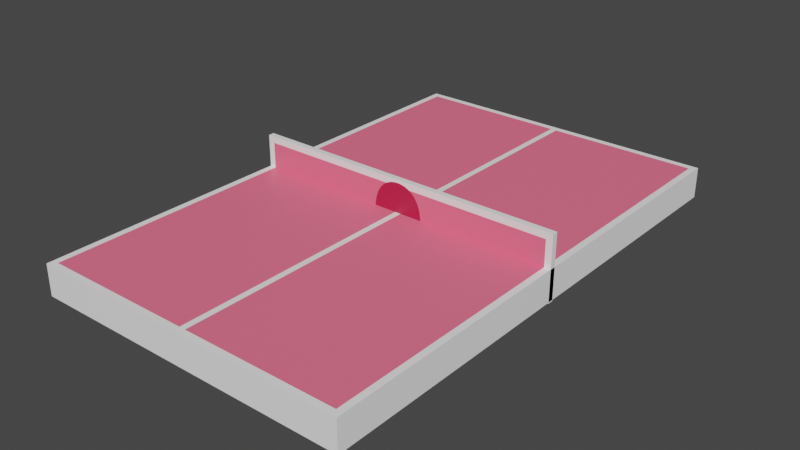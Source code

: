 # Source: models.blend  (saved by Blender 3.4.6; exported with 4.5.12 LTS)
import bpy
from mathutils import Matrix  # noqa: F401  (used for matrix-valued properties, if any)

bpy.ops.wm.read_factory_settings(use_empty=True)
scene = bpy.context.scene
scene.name = 'Scene'

# ---- collections
col_collection = bpy.data.collections.new('Collection'); scene.collection.children.link(col_collection)

# ---- materials (node trees are filled in below, after node groups)
mat_tableoutside = bpy.data.materials.new('TableOutside')
mat_tableoutside.use_transparent_shadow = False
mat_tablecenter = bpy.data.materials.new('TableCenter')
mat_tablecenter.use_transparent_shadow = False
mat_paddlebottom = bpy.data.materials.new('PaddleBottom')
mat_paddlebottom.use_transparent_shadow = False
mat_paddlebottom.diffuse_color = (0.64, 0.64, 0.64, 1.0)
mat_paddlebottom.roughness = 0.69
mat_paddletop = bpy.data.materials.new('PaddleTop')
mat_paddletop.use_transparent_shadow = False

# ---- material node trees
mat_tableoutside.use_nodes = True; mat_tableoutside.node_tree.nodes.clear()
_N = mat_tableoutside.node_tree.nodes; _L = mat_tableoutside.node_tree.links
n0 = _N.new('ShaderNodeBsdfPrincipled'); n0.name = 'Principled BSDF'; n0.location = (10, 300)
n0.distribution = 'GGX'
n0.subsurface_method = 'RANDOM_WALK_SKIN'
n0.inputs[0].default_value = (1.0, 1.0, 1.0, 1.0)
n0.inputs[3].default_value = 1.45
n0.inputs[27].default_value = (0.0, 0.0, 0.0, 1.0)
n0.inputs[28].default_value = 1.0
n1 = _N.new('ShaderNodeOutputMaterial'); n1.name = 'Material Output'; n1.location = (300, 300)
_L.new(n0.outputs[0], n1.inputs[0])
n1.is_active_output = True
mat_tablecenter.use_nodes = True; mat_tablecenter.node_tree.nodes.clear()
_N = mat_tablecenter.node_tree.nodes; _L = mat_tablecenter.node_tree.links
n0 = _N.new('ShaderNodeBsdfPrincipled'); n0.name = 'Principled BSDF'; n0.location = (10, 300)
n0.distribution = 'GGX'
n0.subsurface_method = 'RANDOM_WALK_SKIN'
n0.inputs[0].default_value = (1.0, 0.1629, 0.2694, 1.0)
n0.inputs[3].default_value = 1.45
n0.inputs[27].default_value = (0.0, 0.0, 0.0, 1.0)
n0.inputs[28].default_value = 1.0
n1 = _N.new('ShaderNodeOutputMaterial'); n1.name = 'Material Output'; n1.location = (300, 300)
_L.new(n0.outputs[0], n1.inputs[0])
n1.is_active_output = True
mat_paddlebottom.use_nodes = True; mat_paddlebottom.node_tree.nodes.clear()
_N = mat_paddlebottom.node_tree.nodes; _L = mat_paddlebottom.node_tree.links
n0 = _N.new('ShaderNodeBsdfPrincipled'); n0.name = 'Principled BSDF'; n0.location = (0, 300)
n0.distribution = 'GGX'
n0.subsurface_method = 'RANDOM_WALK_SKIN'
n0.inputs[0].default_value = (0.6267, 0.4606, 0.2552, 1.0)
n0.inputs[2].default_value = 0.69
n0.inputs[3].default_value = 1.0
n0.inputs[27].default_value = (0.0, 0.0, 0.0, 1.0)
n0.inputs[28].default_value = 1.0
n1 = _N.new('ShaderNodeOutputMaterial'); n1.name = 'Material Output'; n1.location = (280, 300)
_L.new(n0.outputs[0], n1.inputs[0])
n1.is_active_output = True
mat_paddletop.use_nodes = True; mat_paddletop.node_tree.nodes.clear()
_N = mat_paddletop.node_tree.nodes; _L = mat_paddletop.node_tree.links
n0 = _N.new('ShaderNodeBsdfPrincipled'); n0.name = 'Principled BSDF'; n0.location = (10, 300)
n0.distribution = 'GGX'
n0.subsurface_method = 'RANDOM_WALK_SKIN'
n0.inputs[0].default_value = (0.5071, 0.01479, 0.06362, 1.0)
n0.inputs[3].default_value = 1.45
n0.inputs[27].default_value = (0.0, 0.0, 0.0, 1.0)
n0.inputs[28].default_value = 1.0
n1 = _N.new('ShaderNodeOutputMaterial'); n1.name = 'Material Output'; n1.location = (300, 300)
_L.new(n0.outputs[0], n1.inputs[0])
n1.is_active_output = True

# ---- world
world_world = bpy.data.worlds.new('World'); scene.world = world_world
world_world.use_nodes = True; world_world.node_tree.nodes.clear()
_N = world_world.node_tree.nodes; _L = world_world.node_tree.links
n0 = _N.new('ShaderNodeOutputWorld'); n0.name = 'World Output'; n0.location = (300, 300)
n1 = _N.new('ShaderNodeBackground'); n1.name = 'Background'; n1.location = (10, 300)
n1.inputs[0].default_value = (0.05088, 0.05088, 0.05088, 1.0)
_L.new(n1.outputs[0], n0.inputs[0])
n0.is_active_output = True
world_world.color = (0.05088, 0.05088, 0.05088)
world_world.use_sun_shadow = False
world_world.sun_shadow_jitter_overblur = 0.0

# ---- meshes
me_plane = bpy.data.meshes.new('Plane')
me_plane.from_pydata([(-4.8, -7.8, 0.0), (4.8, -7.8, 0.0), (-4.8, 7.8, 0.0), (4.8, 7.8, 0.0), (-5.0, -8.0, 0.0), (-5.0, 8.0, 0.0), (5.0, -8.0, 0.0), (5.0, 8.0, 0.0), (-4.5, -7.5, -0.9637), (4.5, -7.5, -0.9637), (-4.5, 7.5, -0.9637), (4.5, 7.5, -0.9637), (-5.0, -8.0, -0.9637), (-5.0, 8.0, -0.9637), (5.0, -8.0, -0.9637), (5.0, 8.0, -0.9637), (-4.8, 0.09, 0.0), (-4.8, -0.09, 0.0), (4.8, -0.09, 0.0), (4.8, 0.09, 0.0), (-5.0, 0.2667, 0.0), (-5.0, -0.2667, 0.0), (5.0, -0.2667, 0.0), (5.0, 0.2667, 0.0), (-4.5, 0.25, -0.9637), (-4.5, -0.25, -0.9637), (4.5, -0.25, -0.9637), (4.5, 0.25, -0.9637), (-5.0, 0.2667, -0.9637), (-5.0, -0.2667, -0.9637), (5.0, -0.2667, -0.9637), (5.0, 0.2667, -0.9637), (-0.094, -7.8, 0.0), (0.094, -7.8, 0.0), (0.094, 7.8, 0.0), (-0.094, 7.8, 0.0), (-0.1667, 8.0, 0.0), (0.1667, 8.0, 0.0), (-0.1667, -8.0, 0.0), (0.1667, -8.0, 0.0), (-0.15, -7.5, -0.9637), (0.15, -7.5, -0.9637), (0.15, 7.5, -0.9637), (-0.15, 7.5, -0.9637), (-0.1667, 8.0, -0.9637), (0.1667, 8.0, -0.9637), (-0.1667, -8.0, -0.9637), (0.1667, -8.0, -0.9637), (0.15, -0.25, -0.9637), (-0.15, -0.25, -0.9637), (0.15, 0.25, -0.9637), (-0.15, 0.25, -0.9637), (-0.094, -0.09, 0.0), (0.094, -0.09, 0.0), (-0.094, 0.09, 0.0), (0.094, 0.09, 0.0)], [], [(55, 19, 3, 34), (16, 2, 5, 20), (18, 1, 6, 22), (35, 36, 5, 2), (32, 0, 4, 38), (50, 42, 11, 27), (24, 28, 13, 10), (26, 30, 14, 9), (43, 10, 13, 44), (40, 46, 12, 8), (39, 47, 14, 6), (23, 31, 15, 7), (36, 44, 13, 5), (21, 29, 12, 4), (5, 13, 28, 20), (20, 28, 29, 21), (6, 14, 30, 22), (22, 30, 31, 23), (11, 15, 31, 27), (27, 31, 30, 26), (8, 12, 29, 25), (25, 29, 28, 24), (41, 48, 26, 9), (48, 50, 27, 26), (3, 19, 23, 7), (19, 18, 22, 23), (0, 17, 21, 4), (17, 16, 20, 21), (33, 1, 18, 53), (53, 18, 19, 55), (17, 52, 54, 16), (52, 53, 55, 54), (0, 32, 52, 17), (32, 33, 53, 52), (25, 24, 51, 49), (49, 51, 50, 48), (8, 25, 49, 40), (40, 49, 48, 41), (7, 15, 45, 37), (37, 45, 44, 36), (4, 12, 46, 38), (38, 46, 47, 39), (9, 14, 47, 41), (41, 47, 46, 40), (11, 42, 45, 15), (42, 43, 44, 45), (24, 10, 43, 51), (51, 43, 42, 50), (1, 33, 39, 6), (33, 32, 38, 39), (3, 7, 37, 34), (34, 37, 36, 35), (16, 54, 35, 2), (54, 55, 34, 35)])
me_plane.polygons.foreach_set('material_index', [1, 0, 0, 0, 0, 0, 0, 0, 0, 0, 0, 0, 0, 0, 0, 0, 0, 0, 0, 0, 0, 0, 0, 0, 0, 0, 0, 0, 1, 0, 0, 0, 1, 0, 0, 0, 0, 0, 0, 0, 0, 0, 0, 0, 0, 0, 0, 0, 0, 0, 0, 0, 1, 0])
_uv = me_plane.uv_layers.new(name='UVMap')
_uv.uv.foreach_set('vector', [0.5167, 0.5167, 1.0, 0.5167, 1.0, 1.0, 0.5167, 1.0, 0.0, 0.5167, 0.0, 1.0, 0.0, 1.0, 0.0, 0.5167, 1.0, 0.4833, 1.0, 0.0, 1.0, 0.0, 1.0, 0.4833, 0.4833, 1.0, 0.4833, 1.0, 0.0, 1.0, 0.0, 1.0, 0.4833, 0.0, 0.0, 0.0, 0.0, 0.0, 0.4833, 0.0, 0.5167, 0.5167, 0.5167, 1.0, 1.0, 1.0, 1.0, 0.5167, 0.0, 0.5167, 0.0, 0.5167, 0.0, 1.0, 0.0, 1.0, 1.0, 0.4833, 1.0, 0.4833, 1.0, 0.0, 1.0, 0.0, 0.4833, 1.0, 0.0, 1.0, 0.0, 1.0, 0.4833, 1.0, 0.4833, 0.0, 0.4833, 0.0, 0.0, 0.0, 0.0, 0.0, 0.5167, 0.0, 0.5167, 0.0, 1.0, 0.0, 1.0, 0.0, 1.0, 0.5167, 1.0, 0.5167, 1.0, 1.0, 1.0, 1.0, 0.4833, 1.0, 0.4833, 1.0, 0.0, 1.0, 0.0, 1.0, 0.0, 0.4833, 0.0, 0.4833, 0.0, 0.0, 0.0, 0.0, 0.0, 1.0, 0.0, 1.0, 0.0, 0.5167, 0.0, 0.5167, 0.0, 0.5167, 0.0, 0.5167, 0.0, 0.4833, 0.0, 0.4833, 1.0, 0.0, 1.0, 0.0, 1.0, 0.4833, 1.0, 0.4833, 1.0, 0.4833, 1.0, 0.4833, 1.0, 0.5167, 1.0, 0.5167, 1.0, 1.0, 1.0, 1.0, 1.0, 0.5167, 1.0, 0.5167, 1.0, 0.5167, 1.0, 0.5167, 1.0, 0.4833, 1.0, 0.4833, 0.0, 0.0, 0.0, 0.0, 0.0, 0.4833, 0.0, 0.4833, 0.0, 0.4833, 0.0, 0.4833, 0.0, 0.5167, 0.0, 0.5167, 0.5167, 0.0, 0.5167, 0.4833, 1.0, 0.4833, 1.0, 0.0, 0.5167, 0.4833, 0.5167, 0.5167, 1.0, 0.5167, 1.0, 0.4833, 1.0, 1.0, 1.0, 0.5167, 1.0, 0.5167, 1.0, 1.0, 1.0, 0.5167, 1.0, 0.4833, 1.0, 0.4833, 1.0, 0.5167, 0.0, 0.0, 0.0, 0.4833, 0.0, 0.4833, 0.0, 0.0, 0.0, 0.4833, 0.0, 0.5167, 0.0, 0.5167, 0.0, 0.4833, 0.5167, 0.0, 1.0, 0.0, 1.0, 0.4833, 0.5167, 0.4833, 0.5167, 0.4833, 1.0, 0.4833, 1.0, 0.5167, 0.5167, 0.5167, 0.0, 0.4833, 0.4833, 0.4833, 0.4833, 0.5167, 0.0, 0.5167, 0.4833, 0.4833, 0.5167, 0.4833, 0.5167, 0.5167, 0.4833, 0.5167, 0.0, 0.0, 0.4833, 0.0, 0.4833, 0.4833, 0.0, 0.4833, 0.4833, 0.0, 0.5167, 0.0, 0.5167, 0.4833, 0.4833, 0.4833, 0.0, 0.4833, 0.0, 0.5167, 0.4833, 0.5167, 0.4833, 0.4833, 0.4833, 0.4833, 0.4833, 0.5167, 0.5167, 0.5167, 0.5167, 0.4833, 0.0, 0.0, 0.0, 0.4833, 0.4833, 0.4833, 0.4833, 0.0, 0.4833, 0.0, 0.4833, 0.4833, 0.5167, 0.4833, 0.5167, 0.0, 1.0, 1.0, 1.0, 1.0, 0.5167, 1.0, 0.5167, 1.0, 0.5167, 1.0, 0.5167, 1.0, 0.4833, 1.0, 0.4833, 1.0, 0.0, 0.0, 0.0, 0.0, 0.4833, 0.0, 0.4833, 0.0, 0.4833, 0.0, 0.4833, 0.0, 0.5167, 0.0, 0.5167, 0.0, 1.0, 0.0, 1.0, 0.0, 0.5167, 0.0, 0.5167, 0.0, 0.5167, 0.0, 0.5167, 0.0, 0.4833, 0.0, 0.4833, 0.0, 1.0, 1.0, 0.5167, 1.0, 0.5167, 1.0, 1.0, 1.0, 0.5167, 1.0, 0.4833, 1.0, 0.4833, 1.0, 0.5167, 1.0, 0.0, 0.5167, 0.0, 1.0, 0.4833, 1.0, 0.4833, 0.5167, 0.4833, 0.5167, 0.4833, 1.0, 0.5167, 1.0, 0.5167, 0.5167, 1.0, 0.0, 0.5167, 0.0, 0.5167, 0.0, 1.0, 0.0, 0.5167, 0.0, 0.4833, 0.0, 0.4833, 0.0, 0.5167, 0.0, 1.0, 1.0, 1.0, 1.0, 0.5167, 1.0, 0.5167, 1.0, 0.5167, 1.0, 0.5167, 1.0, 0.4833, 1.0, 0.4833, 1.0, 0.0, 0.5167, 0.4833, 0.5167, 0.4833, 1.0, 0.0, 1.0, 0.4833, 0.5167, 0.5167, 0.5167, 0.5167, 1.0, 0.4833, 1.0])
me_plane.materials.append(mat_tableoutside)
me_plane.materials.append(mat_tablecenter)
me_plane.update()
me_cap_1_1_001 = bpy.data.meshes.new('Cap_1_1.001')
me_cap_1_1_001.from_pydata([(0.4827, 0.0261, -0.7927), (0.4262, 0.0261, -0.8119), (0.3759, 0.0261, -0.8337), (0.3216, 0.0261, -0.8635), (0.276, 0.0261, -0.8947), (0.2388, 0.0261, -0.9259), (0.2042, 0.0261, -0.9611), (0.1798, 0.0261, -0.9914), (0.1627, 0.0261, -1.017), (0.1564, 0.0261, -1.028), (0.1888, 0.0261, -1.808), (0.1255, 0.0261, -1.818), (0.06813, 0.0261, -1.824), (-0.007209, 0.0261, -1.826), (-0.04451, 0.0261, -1.825), (-0.1344, 0.0261, -1.819), (-0.2032, 0.0261, -1.808), (-0.1708, 0.0261, -1.028), (-0.1756, 0.0261, -1.02), (-0.1881, 0.0261, -0.9999), (-0.2094, 0.0261, -0.9719), (-0.2405, 0.0261, -0.938), (-0.2746, 0.0261, -0.9073), (-0.3167, 0.0261, -0.8759), (-0.3675, 0.0261, -0.8453), (-0.4274, 0.0261, -0.8171), (-0.4971, 0.0261, -0.7927), (-0.007209, 0.0261, -0.7927), (0.4827, -0.04813, -0.7927), (-0.007209, -0.04813, -0.7927), (-0.4971, -0.04813, -0.7927), (-0.4274, -0.04813, -0.8171), (-0.3675, -0.04813, -0.8453), (-0.3167, -0.04813, -0.8759), (-0.2746, -0.04813, -0.9073), (-0.2405, -0.04813, -0.938), (-0.2094, -0.04813, -0.9719), (-0.1881, -0.04813, -0.9999), (-0.1756, -0.04813, -1.02), (-0.1708, -0.04813, -1.028), (-0.2032, -0.04813, -1.808), (-0.1344, -0.04813, -1.819), (-0.04451, -0.04813, -1.825), (-0.007209, -0.04813, -1.826), (0.06813, -0.04813, -1.824), (0.1255, -0.04813, -1.818), (0.1888, -0.04813, -1.808), (0.1564, -0.04813, -1.028), (0.1627, -0.04813, -1.017), (0.1798, -0.04813, -0.9914), (0.2042, -0.04813, -0.9611), (0.2388, -0.04813, -0.9259), (0.276, -0.04813, -0.8947), (0.3216, -0.04813, -0.8635), (0.3759, -0.04813, -0.8337), (0.4262, -0.04813, -0.8119), (0.4827, 0.0261, -0.7927), (-0.007209, 0.0261, -0.7927), (-0.007209, -0.04813, -0.7927), (0.4827, -0.04813, -0.7927), (-0.4971, 0.0261, -0.7927), (-0.4971, -0.04813, -0.7927), (-0.4274, 0.0261, -0.8171), (-0.4274, -0.04813, -0.8171), (-0.3675, 0.0261, -0.8453), (-0.3675, -0.04813, -0.8453), (-0.3167, 0.0261, -0.8759), (-0.3167, -0.04813, -0.8759), (-0.2746, 0.0261, -0.9073), (-0.2746, -0.04813, -0.9073), (-0.2405, 0.0261, -0.938), (-0.2405, -0.04813, -0.938), (-0.2094, 0.0261, -0.9719), (-0.2094, -0.04813, -0.9719), (-0.1881, 0.0261, -0.9999), (-0.1881, -0.04813, -0.9999), (-0.1756, 0.0261, -1.02), (-0.1756, -0.04813, -1.02), (-0.1708, 0.0261, -1.028), (-0.1708, -0.04813, -1.028), (-0.2032, 0.0261, -1.808), (-0.2032, -0.04813, -1.808), (-0.1344, 0.0261, -1.819), (-0.1344, -0.04813, -1.819), (-0.04451, 0.0261, -1.825), (-0.04451, -0.04813, -1.825), (-0.007209, 0.0261, -1.826), (-0.007209, -0.04813, -1.826), (0.06813, 0.0261, -1.824), (0.06813, -0.04813, -1.824), (0.1255, 0.0261, -1.818), (0.1255, -0.04813, -1.818), (0.1888, 0.0261, -1.808), (0.1888, -0.04813, -1.808), (0.1564, 0.0261, -1.028), (0.1564, -0.04813, -1.028), (0.1627, 0.0261, -1.017), (0.1627, -0.04813, -1.017), (0.1798, 0.0261, -0.9914), (0.1798, -0.04813, -0.9914), (0.2042, 0.0261, -0.9611), (0.2042, -0.04813, -0.9611), (0.2388, 0.0261, -0.9259), (0.2388, -0.04813, -0.9259), (0.276, 0.0261, -0.8947), (0.276, -0.04813, -0.8947), (0.3216, 0.0261, -0.8635), (0.3216, -0.04813, -0.8635), (0.3759, 0.0261, -0.8337), (0.3759, -0.04813, -0.8337), (0.4262, 0.0261, -0.8119), (0.4262, -0.04813, -0.8119), (0.7945, -0.09559, -0.002156), (0.7802, -0.09559, 0.1501), (0.7526, -0.09559, 0.2865), (0.724, -0.09559, 0.3788), (0.6892, -0.09559, 0.4627), (0.6487, -0.09559, 0.5385), (0.6031, -0.09559, 0.6065), (0.5531, -0.09559, 0.6669), (0.4991, -0.09559, 0.7199), (0.4417, -0.09559, 0.7657), (0.3816, -0.09559, 0.8047), (0.3191, -0.09559, 0.837), (0.255, -0.09559, 0.8629), (0.1897, -0.09559, 0.8826), (0.1019, -0.09559, 0.8997), (0.05806, -0.09559, 0.9045), (-0.007209, -0.09559, 0.9072), (-0.09439, -0.09559, 0.9024), (-0.1822, -0.09559, 0.8879), (-0.2477, -0.09559, 0.8702), (-0.3123, -0.09559, 0.8463), (-0.3754, -0.09559, 0.8162), (-0.4364, -0.09559, 0.7795), (-0.4947, -0.09559, 0.736), (-0.5499, -0.09559, 0.6854), (-0.6013, -0.09559, 0.6275), (-0.6485, -0.09559, 0.5621), (-0.6907, -0.09559, 0.4889), (-0.7275, -0.09559, 0.4077), (-0.7582, -0.09559, 0.3182), (-0.789, -0.09559, 0.1856), (-0.7995, -0.09559, 0.1135), (-0.8089, -0.09559, -0.002156), (-0.8093, -0.09559, -0.1522), (-0.7976, -0.09559, -0.2827), (-0.776, -0.09559, -0.3947), (-0.7467, -0.09559, -0.4898), (-0.712, -0.09559, -0.569), (-0.6836, -0.09559, -0.6189), (-0.6543, -0.09559, -0.6613), (-0.6154, -0.09559, -0.7068), (-0.5787, -0.09559, -0.7412), (-0.5463, -0.09559, -0.7657), (-0.5204, -0.09559, -0.7816), (-0.5033, -0.09559, -0.7901), (-0.4971, -0.09559, -0.7927), (-0.007209, -0.09559, -0.7927), (0.4827, -0.09559, -0.7927), (0.4922, -0.09559, -0.7886), (0.518, -0.09559, -0.7746), (0.5474, -0.09559, -0.7546), (0.5822, -0.09559, -0.7253), (0.6203, -0.09559, -0.6855), (0.6497, -0.09559, -0.648), (0.6788, -0.09559, -0.6032), (0.7066, -0.09559, -0.5506), (0.7402, -0.09559, -0.4675), (0.7678, -0.09559, -0.3684), (0.7871, -0.09559, -0.2518), (0.7948, -0.09559, -0.1522), (0.7945, 0.07762, -0.002156), (0.7948, 0.07762, -0.1522), (0.7871, 0.07762, -0.2518), (0.7678, 0.07762, -0.3684), (0.7402, 0.07762, -0.4675), (0.7066, 0.07762, -0.5506), (0.6788, 0.07762, -0.6032), (0.6497, 0.07762, -0.648), (0.6203, 0.07762, -0.6855), (0.5822, 0.07762, -0.7253), (0.5474, 0.07762, -0.7546), (0.518, 0.07762, -0.7746), (0.4922, 0.07762, -0.7886), (0.4827, 0.07762, -0.7927), (-0.007209, 0.07762, -0.7927), (-0.4971, 0.07762, -0.7927), (-0.5033, 0.07762, -0.7901), (-0.5204, 0.07762, -0.7816), (-0.5463, 0.07762, -0.7657), (-0.5787, 0.07762, -0.7412), (-0.6154, 0.07762, -0.7068), (-0.6543, 0.07762, -0.6613), (-0.6836, 0.07762, -0.6189), (-0.712, 0.07762, -0.569), (-0.7467, 0.07762, -0.4898), (-0.776, 0.07762, -0.3947), (-0.7976, 0.07762, -0.2827), (-0.8093, 0.07762, -0.1522), (-0.8089, 0.07762, -0.002156), (-0.7995, 0.07762, 0.1135), (-0.789, 0.07762, 0.1856), (-0.7582, 0.07762, 0.3182), (-0.7275, 0.07762, 0.4077), (-0.6907, 0.07762, 0.4889), (-0.6485, 0.07762, 0.5621), (-0.6013, 0.07762, 0.6275), (-0.5499, 0.07762, 0.6854), (-0.4947, 0.07762, 0.736), (-0.4364, 0.07762, 0.7795), (-0.3754, 0.07762, 0.8162), (-0.3123, 0.07762, 0.8463), (-0.2477, 0.07762, 0.8702), (-0.1822, 0.07762, 0.8879), (-0.09439, 0.07762, 0.9024), (-0.007209, 0.07762, 0.9072), (0.05806, 0.07762, 0.9045), (0.1019, 0.07762, 0.8997), (0.1897, 0.07762, 0.8826), (0.255, 0.07762, 0.8629), (0.3191, 0.07762, 0.837), (0.3816, 0.07762, 0.8047), (0.4417, 0.07762, 0.7657), (0.4991, 0.07762, 0.7199), (0.5531, 0.07762, 0.6669), (0.6031, 0.07762, 0.6065), (0.6487, 0.07762, 0.5385), (0.6892, 0.07762, 0.4627), (0.724, 0.07762, 0.3788), (0.7526, 0.07762, 0.2865), (0.7802, 0.07762, 0.1501), (0.7945, 0.07762, -0.002156), (0.7802, 0.07762, 0.1501), (0.7802, -0.09559, 0.1501), (0.7945, -0.09559, -0.002156), (0.7526, 0.07762, 0.2865), (0.7526, -0.09559, 0.2865), (0.724, 0.07762, 0.3788), (0.724, -0.09559, 0.3788), (0.6892, 0.07762, 0.4627), (0.6892, -0.09559, 0.4627), (0.6487, 0.07762, 0.5385), (0.6487, -0.09559, 0.5385), (0.6031, 0.07762, 0.6065), (0.6031, -0.09559, 0.6065), (0.5531, 0.07762, 0.6669), (0.5531, -0.09559, 0.6669), (0.4991, 0.07762, 0.7199), (0.4991, -0.09559, 0.7199), (0.4417, 0.07762, 0.7657), (0.4417, -0.09559, 0.7657), (0.3816, 0.07762, 0.8047), (0.3816, -0.09559, 0.8047), (0.3191, 0.07762, 0.837), (0.3191, -0.09559, 0.837), (0.255, 0.07762, 0.8629), (0.255, -0.09559, 0.8629), (0.1897, 0.07762, 0.8826), (0.1897, -0.09559, 0.8826), (0.1019, 0.07762, 0.8997), (0.1019, -0.09559, 0.8997), (0.05806, 0.07762, 0.9045), (0.05806, -0.09559, 0.9045), (-0.007209, 0.07762, 0.9072), (-0.007209, -0.09559, 0.9072), (-0.09439, 0.07762, 0.9024), (-0.09439, -0.09559, 0.9024), (-0.1822, 0.07762, 0.8879), (-0.1822, -0.09559, 0.8879), (-0.2477, 0.07762, 0.8702), (-0.2477, -0.09559, 0.8702), (-0.3123, 0.07762, 0.8463), (-0.3123, -0.09559, 0.8463), (-0.3754, 0.07762, 0.8162), (-0.3754, -0.09559, 0.8162), (-0.4364, 0.07762, 0.7795), (-0.4364, -0.09559, 0.7795), (-0.4947, 0.07762, 0.736), (-0.4947, -0.09559, 0.736), (-0.5499, 0.07762, 0.6854), (-0.5499, -0.09559, 0.6854), (-0.6013, 0.07762, 0.6275), (-0.6013, -0.09559, 0.6275), (-0.6485, 0.07762, 0.5621), (-0.6485, -0.09559, 0.5621), (-0.6907, 0.07762, 0.4889), (-0.6907, -0.09559, 0.4889), (-0.7275, 0.07762, 0.4077), (-0.7275, -0.09559, 0.4077), (-0.7582, 0.07762, 0.3182), (-0.7582, -0.09559, 0.3182), (-0.789, 0.07762, 0.1856), (-0.789, -0.09559, 0.1856), (-0.7995, 0.07762, 0.1135), (-0.7995, -0.09559, 0.1135), (-0.8089, 0.07762, -0.002156), (-0.8089, -0.09559, -0.002156), (-0.8093, 0.07762, -0.1522), (-0.8093, -0.09559, -0.1522), (-0.7976, 0.07762, -0.2827), (-0.7976, -0.09559, -0.2827), (-0.776, 0.07762, -0.3947), (-0.776, -0.09559, -0.3947), (-0.7467, 0.07762, -0.4898), (-0.7467, -0.09559, -0.4898), (-0.712, 0.07762, -0.569), (-0.712, -0.09559, -0.569), (-0.6836, 0.07762, -0.6189), (-0.6836, -0.09559, -0.6189), (-0.6543, 0.07762, -0.6613), (-0.6543, -0.09559, -0.6613), (-0.6154, 0.07762, -0.7068), (-0.6154, -0.09559, -0.7068), (-0.5787, 0.07762, -0.7412), (-0.5787, -0.09559, -0.7412), (-0.5463, 0.07762, -0.7657), (-0.5463, -0.09559, -0.7657), (-0.5204, 0.07762, -0.7816), (-0.5204, -0.09559, -0.7816), (-0.5033, 0.07762, -0.7901), (-0.5033, -0.09559, -0.7901), (-0.4971, 0.07762, -0.7927), (-0.4971, -0.09559, -0.7927), (-0.007209, 0.07762, -0.7927), (-0.007209, -0.09559, -0.7927), (0.4827, 0.07762, -0.7927), (0.4827, -0.09559, -0.7927), (0.4922, 0.07762, -0.7886), (0.4922, -0.09559, -0.7886), (0.518, 0.07762, -0.7746), (0.518, -0.09559, -0.7746), (0.5474, 0.07762, -0.7546), (0.5474, -0.09559, -0.7546), (0.5822, 0.07762, -0.7253), (0.5822, -0.09559, -0.7253), (0.6203, 0.07762, -0.6855), (0.6203, -0.09559, -0.6855), (0.6497, 0.07762, -0.648), (0.6497, -0.09559, -0.648), (0.6788, 0.07762, -0.6032), (0.6788, -0.09559, -0.6032), (0.7066, 0.07762, -0.5506), (0.7066, -0.09559, -0.5506), (0.7402, 0.07762, -0.4675), (0.7402, -0.09559, -0.4675), (0.7678, 0.07762, -0.3684), (0.7678, -0.09559, -0.3684), (0.7871, 0.07762, -0.2518), (0.7871, -0.09559, -0.2518), (0.7948, 0.07762, -0.1522), (0.7948, -0.09559, -0.1522)], [], [(13, 17, 9), (27, 0, 1), (27, 1, 2), (25, 26, 27), (24, 25, 27), (27, 2, 3), (27, 3, 4), (23, 24, 27), (22, 23, 27), (27, 4, 5), (27, 5, 6), (21, 22, 27), (20, 21, 27), (27, 6, 7), (27, 7, 8), (19, 20, 27), (18, 19, 27), (27, 8, 9), (9, 10, 11), (11, 12, 9), (13, 14, 17), (15, 16, 17), (17, 18, 27), (27, 9, 17), (12, 13, 9), (15, 17, 14), (39, 43, 47), (55, 28, 29), (29, 30, 31), (29, 31, 32), (54, 55, 29), (53, 54, 29), (29, 32, 33), (29, 33, 34), (52, 53, 29), (51, 52, 29), (29, 34, 35), (29, 35, 36), (50, 51, 29), (49, 50, 29), (29, 36, 37), (29, 37, 38), (48, 49, 29), (45, 46, 47), (47, 48, 29), (29, 38, 39), (39, 40, 41), (41, 42, 39), (43, 44, 47), (45, 47, 44), (29, 39, 47), (42, 43, 39), (57, 59, 56), (60, 58, 57), (62, 61, 60), (64, 63, 62), (64, 67, 65), (66, 69, 67), (70, 69, 68), (72, 71, 70), (74, 73, 72), (76, 75, 74), (78, 77, 76), (78, 81, 79), (82, 81, 80), (82, 85, 83), (86, 85, 84), (88, 87, 86), (90, 89, 88), (92, 91, 90), (94, 93, 92), (96, 95, 94), (98, 97, 96), (100, 99, 98), (102, 101, 100), (104, 103, 102), (106, 105, 104), (106, 109, 107), (110, 109, 108), (56, 111, 110), (57, 58, 59), (60, 61, 58), (62, 63, 61), (64, 65, 63), (64, 66, 67), (66, 68, 69), (70, 71, 69), (72, 73, 71), (74, 75, 73), (76, 77, 75), (78, 79, 77), (78, 80, 81), (82, 83, 81), (82, 84, 85), (86, 87, 85), (88, 89, 87), (90, 91, 89), (92, 93, 91), (94, 95, 93), (96, 97, 95), (98, 99, 97), (100, 101, 99), (102, 103, 101), (104, 105, 103), (106, 107, 105), (106, 108, 109), (110, 111, 109), (56, 59, 111), (158, 170, 171), (171, 112, 158), (113, 142, 143), (115, 140, 141), (117, 126, 127), (119, 120, 123), (121, 122, 120), (123, 124, 119), (125, 117, 118), (127, 128, 117), (129, 138, 139), (131, 132, 137), (133, 134, 135), (135, 136, 133), (137, 130, 131), (116, 117, 128), (141, 114, 115), (143, 144, 158), (145, 146, 158), (147, 148, 158), (149, 150, 158), (151, 152, 157), (153, 154, 157), (155, 156, 157), (158, 159, 166), (155, 157, 154), (152, 153, 157), (148, 149, 158), (144, 145, 158), (116, 128, 139), (136, 137, 132), (132, 133, 136), (128, 129, 139), (124, 118, 119), (120, 122, 123), (116, 140, 115), (112, 113, 158), (169, 170, 158), (167, 168, 158), (165, 166, 159), (163, 164, 159), (161, 162, 159), (159, 164, 165), (151, 157, 150), (146, 147, 158), (138, 130, 137), (130, 138, 129), (124, 125, 118), (114, 142, 113), (168, 169, 158), (163, 159, 162), (160, 161, 159), (150, 157, 158), (117, 125, 126), (141, 142, 114), (166, 167, 158), (143, 158, 113), (140, 116, 139), (228, 205, 216), (231, 172, 186), (173, 174, 186), (175, 176, 186), (177, 178, 186), (179, 180, 185), (181, 182, 185), (183, 184, 185), (186, 194, 195), (183, 185, 182), (180, 181, 185), (176, 177, 186), (172, 173, 186), (229, 230, 203), (227, 228, 216), (225, 226, 220), (223, 224, 222), (221, 222, 224), (219, 220, 226), (217, 218, 227), (215, 206, 214), (213, 214, 207), (211, 212, 208), (209, 210, 211), (207, 208, 212), (205, 228, 204), (203, 204, 229), (201, 202, 231), (199, 200, 186), (197, 198, 186), (195, 196, 186), (193, 187, 192), (191, 187, 190), (189, 190, 187), (187, 194, 186), (179, 185, 178), (174, 175, 186), (205, 215, 216), (224, 225, 221), (220, 221, 225), (216, 217, 227), (212, 213, 207), (208, 209, 211), (204, 228, 229), (200, 201, 186), (196, 197, 186), (187, 188, 189), (193, 194, 187), (178, 185, 186), (226, 227, 219), (218, 219, 227), (207, 214, 206), (202, 230, 231), (187, 191, 192), (231, 186, 201), (205, 206, 215), (203, 230, 202), (186, 198, 199), (233, 235, 232), (236, 234, 233), (236, 239, 237), (240, 239, 238), (242, 241, 240), (244, 243, 242), (244, 247, 245), (248, 247, 246), (250, 249, 248), (252, 251, 250), (254, 253, 252), (254, 257, 255), (258, 257, 256), (260, 259, 258), (262, 261, 260), (264, 263, 262), (266, 265, 264), (268, 267, 266), (270, 269, 268), (272, 271, 270), (274, 273, 272), (276, 275, 274), (278, 277, 276), (280, 279, 278), (282, 281, 280), (282, 285, 283), (284, 287, 285), (288, 287, 286), (290, 289, 288), (292, 291, 290), (292, 295, 293), (294, 297, 295), (296, 299, 297), (298, 301, 299), (302, 301, 300), (302, 305, 303), (306, 305, 304), (306, 309, 307), (310, 309, 308), (310, 313, 311), (314, 313, 312), (316, 315, 314), (318, 317, 316), (320, 319, 318), (322, 321, 320), (324, 323, 322), (326, 325, 324), (328, 327, 326), (330, 329, 328), (332, 331, 330), (334, 333, 332), (336, 335, 334), (336, 339, 337), (340, 339, 338), (342, 341, 340), (344, 343, 342), (346, 345, 344), (348, 347, 346), (350, 349, 348), (232, 351, 350), (233, 234, 235), (236, 237, 234), (236, 238, 239), (240, 241, 239), (242, 243, 241), (244, 245, 243), (244, 246, 247), (248, 249, 247), (250, 251, 249), (252, 253, 251), (254, 255, 253), (254, 256, 257), (258, 259, 257), (260, 261, 259), (262, 263, 261), (264, 265, 263), (266, 267, 265), (268, 269, 267), (270, 271, 269), (272, 273, 271), (274, 275, 273), (276, 277, 275), (278, 279, 277), (280, 281, 279), (282, 283, 281), (282, 284, 285), (284, 286, 287), (288, 289, 287), (290, 291, 289), (292, 293, 291), (292, 294, 295), (294, 296, 297), (296, 298, 299), (298, 300, 301), (302, 303, 301), (302, 304, 305), (306, 307, 305), (306, 308, 309), (310, 311, 309), (310, 312, 313), (314, 315, 313), (316, 317, 315), (318, 319, 317), (320, 321, 319), (322, 323, 321), (324, 325, 323), (326, 327, 325), (328, 329, 327), (330, 331, 329), (332, 333, 331), (334, 335, 333), (336, 337, 335), (336, 338, 339), (340, 341, 339), (342, 343, 341), (344, 345, 343), (346, 347, 345), (348, 349, 347), (350, 351, 349), (232, 235, 351)])
me_cap_1_1_001.polygons.foreach_set('use_smooth', [True] * 344)
me_cap_1_1_001.polygons.foreach_set('material_index', [0, 0, 0, 0, 0, 0, 0, 0, 0, 0, 0, 0, 0, 0, 0, 0, 0, 0, 0, 0, 0, 0, 0, 0, 0, 0, 0, 0, 0, 0, 0, 0, 0, 0, 0, 0, 0, 0, 0, 0, 0, 0, 0, 0, 0, 0, 0, 0, 0, 0, 0, 0, 0, 0, 0, 0, 0, 0, 0, 0, 0, 0, 0, 0, 0, 0, 0, 0, 0, 0, 0, 0, 0, 0, 0, 0, 0, 0, 0, 0, 0, 0, 0, 0, 0, 0, 0, 0, 0, 0, 0, 0, 0, 0, 0, 0, 0, 0, 0, 0, 0, 0, 0, 0, 0, 0, 0, 0, 1, 1, 1, 1, 1, 1, 1, 1, 1, 1, 1, 1, 1, 1, 1, 1, 1, 1, 1, 1, 1, 1, 1, 1, 1, 1, 1, 1, 1, 1, 1, 1, 1, 1, 1, 1, 1, 1, 1, 1, 1, 1, 1, 1, 1, 1, 1, 1, 1, 1, 1, 1, 1, 1, 1, 1, 1, 1, 1, 1, 1, 1, 1, 1, 1, 1, 1, 1, 1, 1, 1, 1, 1, 1, 1, 1, 1, 1, 1, 1, 1, 1, 1, 1, 1, 1, 1, 1, 1, 1, 1, 1, 1, 1, 1, 1, 1, 1, 1, 1, 1, 1, 1, 1, 1, 1, 1, 1, 1, 1, 1, 1, 1, 1, 1, 1, 1, 1, 1, 1, 1, 1, 1, 1, 1, 1, 1, 1, 1, 1, 1, 1, 1, 1, 1, 1, 1, 1, 1, 1, 1, 1, 1, 1, 1, 1, 1, 1, 1, 1, 1, 1, 1, 1, 1, 1, 1, 1, 1, 1, 1, 1, 1, 1, 1, 1, 1, 1, 1, 1, 1, 1, 1, 1, 1, 1, 1, 1, 1, 1, 1, 1, 1, 1, 1, 1, 1, 1, 1, 1, 1, 1, 1, 1, 1, 1, 1, 1, 1, 1, 1, 1, 1, 1, 1, 1, 1, 1, 1, 1, 1, 1, 1, 1, 1, 1, 1, 1, 1, 1, 1, 1, 1, 1, 1, 1, 1, 1, 1, 1, 1, 1, 1, 1, 1, 1])
_k = set([(56, 59), (56, 111), (57, 59), (58, 60), (60, 61), (61, 62), (77, 78), (78, 79), (80, 81), (81, 82), (85, 86), (86, 87), (87, 88), (91, 92), (92, 93), (93, 94), (94, 95), (95, 96), (321, 322), (322, 323), (323, 324), (325, 326), (326, 327), (327, 328)])
me_cap_1_1_001.attributes.new('sharp_edge', 'BOOLEAN', 'EDGE').data.foreach_set('value', [ (min(e.vertices), max(e.vertices)) in _k for e in me_cap_1_1_001.edges])
me_cap_1_1_001.materials.append(mat_paddlebottom)
me_cap_1_1_001.materials.append(mat_paddletop)
me_cap_1_1_001.update()
me_cap_1_1_001.normals_split_custom_set([tuple(v) for v in zip(*[iter([-1.361e-09, 1.0, 1.711e-07, -1.1e-08, 1.0, 1.161e-07, -4.972e-10, 1.0, 1.001e-07, -4.6e-10, 1.0, 1.619e-07, 0.0, 1.0, 2.73e-07, -1.339e-10, 1.0, 2.566e-07, -4.6e-10, 1.0, 1.619e-07, -1.339e-10, 1.0, 2.566e-07, -6.81e-10, 1.0, 1.688e-07, -3.577e-10, 1.0, 1.535e-07, 0.0, 1.0, 1.559e-07, -4.6e-10, 1.0, 1.619e-07, -1.979e-09, 1.0, 1.678e-07, -3.577e-10, 1.0, 1.535e-07, -4.6e-10, 1.0, 1.619e-07, -4.6e-10, 1.0, 1.619e-07, -6.81e-10, 1.0, 1.688e-07, -2.31e-09, 1.0, 1.747e-07, -4.6e-10, 1.0, 1.619e-07, -2.31e-09, 1.0, 1.747e-07, -6.014e-09, 1.0, 6.496e-08, 2.845e-09, 1.0, 2.356e-07, -1.979e-09, 1.0, 1.678e-07, -4.6e-10, 1.0, 1.619e-07, 5.768e-09, 1.0, 1.453e-07, 2.845e-09, 1.0, 2.356e-07, -4.6e-10, 1.0, 1.619e-07, -4.6e-10, 1.0, 1.619e-07, -6.014e-09, 1.0, 6.496e-08, 9.992e-10, 1.0, 1.581e-07, -4.6e-10, 1.0, 1.619e-07, 9.992e-10, 1.0, 1.581e-07, 2.721e-09, 1.0, 1.739e-07, -2.961e-09, 1.0, 1.521e-07, 5.768e-09, 1.0, 1.453e-07, -4.6e-10, 1.0, 1.619e-07, 9.348e-09, 1.0, 1.736e-07, -2.961e-09, 1.0, 1.521e-07, -4.6e-10, 1.0, 1.619e-07, -4.6e-10, 1.0, 1.619e-07, 2.721e-09, 1.0, 1.739e-07, -4.126e-09, 1.0, 1.746e-07, -4.6e-10, 1.0, 1.619e-07, -4.126e-09, 1.0, 1.746e-07, -7.24e-09, 1.0, 4.422e-08, -2.963e-09, 1.0, 1.704e-07, 9.348e-09, 1.0, 1.736e-07, -4.6e-10, 1.0, 1.619e-07, -2.917e-08, 1.0, 5.677e-08, -2.963e-09, 1.0, 1.704e-07, -4.6e-10, 1.0, 1.619e-07, -4.6e-10, 1.0, 1.619e-07, -7.24e-09, 1.0, 4.422e-08, -4.972e-10, 1.0, 1.001e-07, -4.972e-10, 1.0, 1.001e-07, 3.323e-09, 1.0, 1.593e-07, 1.126e-08, 1.0, 1.625e-07, 1.126e-08, 1.0, 1.625e-07, 5.395e-09, 1.0, 1.6e-07, -4.972e-10, 1.0, 1.001e-07, -1.361e-09, 1.0, 1.711e-07, -3.347e-09, 1.0, 1.721e-07, -1.1e-08, 1.0, 1.161e-07, -5.817e-09, 1.0, 1.559e-07, -1.518e-09, 1.0, 1.615e-07, -1.1e-08, 1.0, 1.161e-07, -1.1e-08, 1.0, 1.161e-07, -2.917e-08, 1.0, 5.677e-08, -4.6e-10, 1.0, 1.619e-07, -4.6e-10, 1.0, 1.619e-07, -4.972e-10, 1.0, 1.001e-07, -1.1e-08, 1.0, 1.161e-07, 5.395e-09, 1.0, 1.6e-07, -1.361e-09, 1.0, 1.711e-07, -4.972e-10, 1.0, 1.001e-07, -5.817e-09, 1.0, 1.559e-07, -1.1e-08, 1.0, 1.161e-07, -3.347e-09, 1.0, 1.721e-07, -3.959e-08, -1.0, -3.086e-07, 3.5e-09, -1.0, -4.348e-07, -3.92e-08, -1.0, -3.867e-07, 1.098e-09, -1.0, 0.0, 0.0, -1.0, 0.0, -2.07e-09, -1.0, -1.49e-07, -2.07e-09, -1.0, -1.49e-07, 0.0, -1.0, -1.17e-07, -1.654e-10, -1.0, -1.526e-07, -2.07e-09, -1.0, -1.49e-07, -1.654e-10, -1.0, -1.526e-07, -1.342e-09, -1.0, -2.97e-07, 3.661e-09, -1.0, -5.133e-08, 1.098e-09, -1.0, 0.0, -2.07e-09, -1.0, -1.49e-07, -9.052e-09, -1.0, -2.044e-07, 3.661e-09, -1.0, -5.133e-08, -2.07e-09, -1.0, -1.49e-07, -2.07e-09, -1.0, -1.49e-07, -1.342e-09, -1.0, -2.97e-07, 3.99e-09, -1.0, -8.343e-08, -2.07e-09, -1.0, -1.49e-07, 3.99e-09, -1.0, -8.343e-08, 8.951e-09, -1.0, -7.689e-08, 6.457e-09, -1.0, -4.751e-08, -9.052e-09, -1.0, -2.044e-07, -2.07e-09, -1.0, -1.49e-07, -6.108e-09, -1.0, -2.006e-07, 6.457e-09, -1.0, -4.751e-08, -2.07e-09, -1.0, -1.49e-07, -2.07e-09, -1.0, -1.49e-07, 8.951e-09, -1.0, -7.689e-08, 4.394e-09, -1.0, -1.521e-07, -2.07e-09, -1.0, -1.49e-07, 4.394e-09, -1.0, -1.521e-07, 3.856e-09, -1.0, -1.361e-07, -5.701e-09, -1.0, -1.453e-07, -6.108e-09, -1.0, -2.006e-07, -2.07e-09, -1.0, -1.49e-07, 8.481e-09, -1.0, -1.266e-07, -5.701e-09, -1.0, -1.453e-07, -2.07e-09, -1.0, -1.49e-07, -2.07e-09, -1.0, -1.49e-07, 3.856e-09, -1.0, -1.361e-07, 2.963e-09, -1.0, -1.719e-07, -2.07e-09, -1.0, -1.49e-07, 2.963e-09, -1.0, -1.719e-07, -7.315e-08, -1.0, -2.613e-07, -8.173e-08, -1.0, -4.29e-07, 8.481e-09, -1.0, -1.266e-07, -2.07e-09, -1.0, -1.49e-07, 2.573e-08, -1.0, -4.208e-07, 9.356e-09, -1.0, -4.311e-07, -3.92e-08, -1.0, -3.867e-07, -3.92e-08, -1.0, -3.867e-07, -8.173e-08, -1.0, -4.29e-07, -2.07e-09, -1.0, -1.49e-07, -2.07e-09, -1.0, -1.49e-07, -7.315e-08, -1.0, -2.613e-07, -3.959e-08, -1.0, -3.086e-07, -3.959e-08, -1.0, -3.086e-07, -1.263e-08, -1.0, -4.308e-07, -2.221e-08, -1.0, -4.326e-07, -2.221e-08, -1.0, -4.326e-07, -1.491e-08, -1.0, -4.369e-07, -3.959e-08, -1.0, -3.086e-07, 3.5e-09, -1.0, -4.348e-07, 2.365e-08, -1.0, -4.259e-07, -3.92e-08, -1.0, -3.867e-07, 2.573e-08, -1.0, -4.208e-07, -3.92e-08, -1.0, -3.867e-07, 2.365e-08, -1.0, -4.259e-07, -2.07e-09, -1.0, -1.49e-07, -3.959e-08, -1.0, -3.086e-07, -3.92e-08, -1.0, -3.867e-07, -1.491e-08, -1.0, -4.369e-07, 3.5e-09, -1.0, -4.348e-07, -3.959e-08, -1.0, -3.086e-07, 0.0, 0.0, 1.0, 0.0, 0.0, 1.0, 0.0, 0.0, 1.0, 0.0, 0.0, 1.0, 0.0, 0.0, 1.0, 0.0, 0.0, 1.0, -0.3787, 2.289e-06, -0.9255, -0.3302, 0.0, -0.9439, -0.3302, 0.0, -0.9439, -0.4717, 0.0, -0.8817, -0.3787, 0.0, -0.9255, -0.3787, 1.466e-09, -0.9255, -0.4717, 0.0, -0.8817, -0.5575, 0.0, -0.8302, -0.4717, 0.0, -0.8817, -0.5575, 0.0, -0.8302, -0.6343, 0.0, -0.7731, -0.5575, 0.0, -0.8302, -0.7037, 0.0, -0.7104, -0.6343, 0.0, -0.7731, -0.6343, 0.0, -0.7731, -0.7673, 0.0, -0.6413, -0.7037, 0.0, -0.7104, -0.7037, 0.0, -0.7104, -0.8209, 0.0, -0.5711, -0.7673, 0.0, -0.6413, -0.7673, 0.0, -0.6413, -0.8624, 0.0, -0.5063, -0.8209, 0.0, -0.5711, -0.8209, 0.0, -0.5711, -0.8797, 0.0, -0.4754, -0.8624, -4.764e-09, -0.5063, -0.8624, 0.0, -0.5063, -0.9991, 0.0, 0.0415, -0.9991, 0.0, 0.0415, -0.9991, 0.0, 0.0415, -0.1129, -3.153e-06, -0.9936, -0.1552, 0.0, -0.9879, -0.1552, 0.0, -0.9879, -0.1129, -5.478e-07, -0.9936, -0.03898, -1.072e-06, -0.9992, -0.1129, 0.0, -0.9936, -0.007717, 0.0, -1.0, -0.03898, -1.072e-06, -0.9992, -0.03903, 0.0, -0.9992, 0.059, 7.655e-07, -0.9983, 0.02696, 0.0, -0.9996, 0.02696, 0.0, -0.9996, 0.1249, 0.0, -0.9922, 0.05903, 0.0, -0.9983, 0.05898, -3.963e-06, -0.9983, 0.1585, 0.0, -0.9874, 0.1249, 5.531e-06, -0.9922, 0.1249, 0.0, -0.9922, 0.9991, 0.0, 0.0415, 0.9991, 0.0, 0.0415, 0.9991, 0.0, 0.0415, 0.8549, 6.845e-07, -0.5187, 0.8759, 0.0, -0.4824, 0.8759, 0.0, -0.4824, 0.806, 0.0, -0.5919, 0.8549, 0.0, -0.5187, 0.855, -4.068e-09, -0.5187, 0.7465, 0.0, -0.6654, 0.806, 0.0, -0.5918, 0.806, 0.0, -0.5919, 0.6785, 0.0, -0.7346, 0.7465, 0.0, -0.6654, 0.7465, 0.0, -0.6654, 0.6047, 0.0, -0.7964, 0.6785, 0.0, -0.7346, 0.6785, 0.0, -0.7346, 0.5242, 0.0, -0.8516, 0.6047, 0.0, -0.7964, 0.6047, 0.0, -0.7964, 0.5242, 0.0, -0.8516, 0.4401, 0.0, -0.898, 0.5242, 0.0, -0.8516, 0.3597, 0.0, -0.933, 0.4401, 0.0, -0.898, 0.4401, 0.0, -0.898, 0.3207, 0.0, -0.9472, 0.3597, 0.0, -0.9331, 0.3597, 0.0, -0.933, 0.0, 0.0, 1.0, 0.0, 0.0, 1.0, 0.0, 0.0, 1.0, 0.0, 0.0, 1.0, 0.0, 0.0, 1.0, 0.0, 0.0, 1.0, -0.3787, 1.466e-09, -0.9255, -0.3787, 0.0, -0.9255, -0.3302, 0.0, -0.9439, -0.4717, 0.0, -0.8817, -0.4717, 0.0, -0.8817, -0.3787, 0.0, -0.9255, -0.4717, 0.0, -0.8817, -0.5575, 0.0, -0.8302, -0.5575, 0.0, -0.8302, -0.5575, 0.0, -0.8302, -0.6343, 0.0, -0.7731, -0.6343, 0.0, -0.7731, -0.7037, 0.0, -0.7104, -0.7037, 0.0, -0.7104, -0.6343, 0.0, -0.7731, -0.7673, 0.0, -0.6413, -0.7673, 0.0, -0.6413, -0.7037, 0.0, -0.7104, -0.8209, 0.0, -0.5711, -0.8209, 0.0, -0.5711, -0.7673, 0.0, -0.6413, -0.8624, 0.0, -0.5063, -0.8624, -4.764e-09, -0.5063, -0.8209, 0.0, -0.5711, -0.8798, 0.0, -0.4754, -0.8798, 0.0, -0.4754, -0.8624, -1.171e-06, -0.5063, -0.9991, 0.0, 0.0415, -0.9991, 0.0, 0.0415, -0.9991, 0.0, 0.0415, -0.1129, -5.478e-07, -0.9936, -0.1129, 0.0, -0.9936, -0.1552, 0.0, -0.9879, -0.1129, -5.478e-07, -0.9936, -0.03903, 0.0, -0.9992, -0.03898, -1.072e-06, -0.9992, -0.007717, 0.0, -1.0, -0.007717, 0.0, -1.0, -0.03901, -1.329e-06, -0.9992, 0.05898, -3.963e-06, -0.9983, 0.05903, 0.0, -0.9983, 0.02696, 0.0, -0.9996, 0.1249, 0.0, -0.9922, 0.1249, 5.531e-06, -0.9922, 0.05903, 0.0, -0.9983, 0.1585, 0.0, -0.9874, 0.1585, 0.0, -0.9874, 0.1249, 7.022e-07, -0.9922, 0.9991, 0.0, 0.0415, 0.9991, 0.0, 0.0415, 0.9991, 0.0, 0.0415, 0.855, -4.068e-09, -0.5187, 0.8549, 0.0, -0.5187, 0.8759, 0.0, -0.4824, 0.806, 0.0, -0.5919, 0.806, 0.0, -0.5918, 0.8549, 0.0, -0.5187, 0.7465, 0.0, -0.6654, 0.7465, 0.0, -0.6654, 0.806, 0.0, -0.5918, 0.6785, 0.0, -0.7346, 0.6785, 0.0, -0.7346, 0.7465, 0.0, -0.6654, 0.6047, 0.0, -0.7964, 0.6047, 0.0, -0.7964, 0.6785, 0.0, -0.7346, 0.5242, 0.0, -0.8516, 0.5242, 0.0, -0.8516, 0.6047, 0.0, -0.7964, 0.5242, 0.0, -0.8516, 0.4401, 0.0, -0.898, 0.4401, 0.0, -0.898, 0.3597, 0.0, -0.933, 0.3597, 0.0, -0.9331, 0.4401, 0.0, -0.898, 0.3207, 0.0, -0.9472, 0.3207, 0.0, -0.9472, 0.3597, -1.198e-06, -0.9331, -2.498e-08, -1.0, -4.116e-07, -2.284e-07, -1.0, -1.109e-07, -2.396e-07, -1.0, -9.59e-08, -2.396e-07, -1.0, -9.59e-08, -2.382e-07, -1.0, -1.975e-07, -2.498e-08, -1.0, -4.116e-07, -5.914e-08, -1.0, -1.663e-07, 6.449e-10, -1.0, -2.48e-07, 6.668e-08, -1.0, -3.35e-07, -2.695e-08, -1.0, -1.565e-06, -2.562e-08, -1.0, -1.529e-06, -1.692e-08, -1.0, -1.115e-06, -4.536e-08, -1.0, -2.637e-07, -9.225e-08, -1.0, -1.059e-06, -4.009e-08, -1.0, -7.239e-07, -1.273e-07, -1.0, -5.205e-07, -2.85e-08, -1.0, -1.969e-08, 1.24e-07, -1.0, 6.893e-07, 9.789e-08, -1.0, 0.0, -3.144e-07, -1.0, -1.223e-06, -2.85e-08, -1.0, -1.969e-08, 1.24e-07, -1.0, 6.893e-07, -7.52e-08, -1.0, 3.99e-08, -1.273e-07, -1.0, -5.205e-07, -1.417e-07, -1.0, -1.053e-06, -4.536e-08, -1.0, -2.637e-07, -3.19e-06, -1.0, -4.819e-06, -4.009e-08, -1.0, -7.239e-07, 4.603e-09, -1.0, -6.737e-07, -4.536e-08, -1.0, -2.637e-07, 2.838e-08, -1.0, -9.218e-07, -1.553e-07, -1.0, 1.863e-07, -9.089e-08, -1.0, 5.967e-09, 7.289e-08, -1.0, -3.971e-07, 1.076e-07, -1.0, -4.915e-07, 3.212e-06, -1.0, -5.398e-06, -1.006e-07, -1.0, -3.899e-08, -9.912e-08, -1.0, 0.0, -9.683e-08, -1.0, -2.276e-06, -9.683e-08, -1.0, -2.276e-06, -9.609e-08, -1.0, -7.227e-07, -1.006e-07, -1.0, -3.899e-08, 3.212e-06, -1.0, -5.398e-06, 1.208e-07, -1.0, -1.352e-06, 7.289e-08, -1.0, -3.971e-07, 6.891e-08, -1.0, -4.539e-08, -4.536e-08, -1.0, -2.637e-07, 4.603e-09, -1.0, -6.737e-07, -1.692e-08, -1.0, -1.115e-06, -1.765e-08, -1.0, -1.041e-06, -2.695e-08, -1.0, -1.565e-06, 6.668e-08, -1.0, -3.35e-07, 2.524e-07, -1.0, -2.203e-07, -2.498e-08, -1.0, -4.116e-07, 2.523e-07, -1.0, -4.063e-08, 2.524e-07, -1.0, -1.637e-07, -2.498e-08, -1.0, -4.116e-07, 2.629e-07, -1.0, -2.053e-07, 3.083e-07, -1.0, -1.81e-07, -2.498e-08, -1.0, -4.116e-07, -3.865e-08, -1.0, -1.144e-06, -9.101e-07, -1.0, -3.514e-06, -2.498e-08, -1.0, -4.116e-07, 3.199e-07, -1.0, 1.306e-06, 1.271e-08, -1.0, 8.712e-07, -9.766e-09, -1.0, 2.142e-09, -1.53e-07, -1.0, -7.84e-08, -6.038e-07, -1.0, -2.794e-06, -9.766e-09, -1.0, 2.142e-09, 0.0, -1.0, 7.705e-08, 0.0, -1.0, 1.277e-05, -9.766e-09, -1.0, 2.142e-09, -2.498e-08, -1.0, -4.116e-07, 1.879e-07, -1.0, -8.065e-07, 3.818e-07, -1.0, -6.594e-07, 0.0, -1.0, 7.705e-08, -9.766e-09, -1.0, 2.142e-09, -6.038e-07, -1.0, -2.794e-06, 1.271e-08, -1.0, 8.712e-07, -1.53e-07, -1.0, -7.84e-08, -9.766e-09, -1.0, 2.142e-09, 3.083e-07, -1.0, -1.81e-07, -3.865e-08, -1.0, -1.144e-06, -2.498e-08, -1.0, -4.116e-07, 2.524e-07, -1.0, -2.203e-07, 2.523e-07, -1.0, -4.063e-08, -2.498e-08, -1.0, -4.116e-07, 6.891e-08, -1.0, -4.539e-08, 4.603e-09, -1.0, -6.737e-07, -9.089e-08, -1.0, 5.967e-09, -9.609e-08, -1.0, -7.227e-07, 3.212e-06, -1.0, -5.398e-06, 1.076e-07, -1.0, -4.915e-07, 1.076e-07, -1.0, -4.915e-07, -1.006e-07, -1.0, -3.899e-08, -9.609e-08, -1.0, -7.227e-07, 4.603e-09, -1.0, -6.737e-07, 2.838e-08, -1.0, -9.218e-07, -9.089e-08, -1.0, 5.967e-09, -7.52e-08, -1.0, 3.99e-08, -3.19e-06, -1.0, -4.819e-06, -1.273e-07, -1.0, -5.205e-07, -2.85e-08, -1.0, -1.969e-08, -3.144e-07, -1.0, -1.223e-06, 1.24e-07, -1.0, 6.893e-07, 6.891e-08, -1.0, -4.539e-08, -2.562e-08, -1.0, -1.529e-06, -2.695e-08, -1.0, -1.565e-06, -2.382e-07, -1.0, -1.975e-07, -5.914e-08, -1.0, -1.663e-07, -2.498e-08, -1.0, -4.116e-07, -2.948e-07, -1.0, -2.674e-07, -2.284e-07, -1.0, -1.109e-07, -2.498e-08, -1.0, -4.116e-07, -3.123e-07, -1.0, -9.803e-08, -3.01e-07, -1.0, -7.464e-08, -2.498e-08, -1.0, -4.116e-07, 8.062e-06, -1.0, -1.061e-05, 3.818e-07, -1.0, -6.594e-07, 1.879e-07, -1.0, -8.065e-07, 1.592e-07, -1.0, -5.625e-08, 1.196e-07, -1.0, 8.784e-07, 1.879e-07, -1.0, -8.065e-07, 0.0, -1.0, 1.318e-07, 4.914e-07, -1.0, -1.612e-06, 1.879e-07, -1.0, -8.065e-07, 1.879e-07, -1.0, -8.065e-07, 1.196e-07, -1.0, 8.784e-07, 8.062e-06, -1.0, -1.061e-05, 3.199e-07, -1.0, 1.306e-06, -9.766e-09, -1.0, 2.142e-09, -9.101e-07, -1.0, -3.514e-06, 2.524e-07, -1.0, -1.637e-07, 2.629e-07, -1.0, -2.053e-07, -2.498e-08, -1.0, -4.116e-07, -1.553e-07, -1.0, 1.863e-07, 1.208e-07, -1.0, -1.352e-06, 3.212e-06, -1.0, -5.398e-06, 1.208e-07, -1.0, -1.352e-06, -1.553e-07, -1.0, 1.863e-07, 2.838e-08, -1.0, -9.218e-07, -7.52e-08, -1.0, 3.99e-08, -1.417e-07, -1.0, -1.053e-06, -3.19e-06, -1.0, -4.819e-06, -1.765e-08, -1.0, -1.041e-06, 6.449e-10, -1.0, -2.48e-07, -5.914e-08, -1.0, -1.663e-07, -3.01e-07, -1.0, -7.464e-08, -2.948e-07, -1.0, -2.674e-07, -2.498e-08, -1.0, -4.116e-07, 1.592e-07, -1.0, -5.625e-08, 1.879e-07, -1.0, -8.065e-07, 4.914e-07, -1.0, -1.612e-06, 0.0, -1.0, 1.674e-05, 0.0, -1.0, 1.318e-07, 1.879e-07, -1.0, -8.065e-07, -9.101e-07, -1.0, -3.514e-06, -9.766e-09, -1.0, 2.142e-09, -2.498e-08, -1.0, -4.116e-07, -4.536e-08, -1.0, -2.637e-07, -1.417e-07, -1.0, -1.053e-06, -9.225e-08, -1.0, -1.059e-06, -1.692e-08, -1.0, -1.115e-06, 6.449e-10, -1.0, -2.48e-07, -1.765e-08, -1.0, -1.041e-06, 3.818e-07, -1.0, -6.594e-07, -3.123e-07, -1.0, -9.803e-08, -2.498e-08, -1.0, -4.116e-07, 6.668e-08, -1.0, -3.35e-07, -2.498e-08, -1.0, -4.116e-07, -5.914e-08, -1.0, -1.663e-07, -2.562e-08, -1.0, -1.529e-06, 6.891e-08, -1.0, -4.539e-08, -9.089e-08, -1.0, 5.967e-09, -6.624e-08, 1.0, 1.281e-07, 8.783e-08, 1.0, 4.262e-07, -4.488e-09, 1.0, 6.119e-07, -2.129e-07, 1.0, 6.642e-07, -6.352e-07, 1.0, 1.04e-06, 4.546e-08, 1.0, 4.985e-07, 2.49e-07, 1.0, 1.624e-07, 2.385e-07, 1.0, 9.715e-08, 4.546e-08, 1.0, 4.985e-07, 3.056e-07, 1.0, 6.684e-08, 3.125e-07, 1.0, 3.732e-08, 4.546e-08, 1.0, 4.985e-07, 3.245e-07, 1.0, 4.902e-08, -3.965e-07, 1.0, 7.988e-07, 4.546e-08, 1.0, 4.985e-07, -8.371e-06, 1.0, 9.721e-06, -1.196e-07, 1.0, 1.821e-06, -1.945e-07, 1.0, 1.144e-06, -1.592e-07, 1.0, 1.289e-06, -4.914e-07, 1.0, 0.0, -1.945e-07, 1.0, 1.144e-06, 0.0, 1.0, -9.887e-08, 0.0, 1.0, -1.256e-05, -1.945e-07, 1.0, 1.144e-06, 4.546e-08, 1.0, 4.985e-07, 9.445e-07, 1.0, 3.777e-06, 4.043e-08, 1.0, 1.09e-06, 0.0, 1.0, -9.887e-08, -1.945e-07, 1.0, 1.144e-06, -4.914e-07, 1.0, 0.0, -1.196e-07, 1.0, 1.821e-06, -1.592e-07, 1.0, 1.289e-06, -1.945e-07, 1.0, 1.144e-06, 3.125e-07, 1.0, 3.732e-08, 3.245e-07, 1.0, 4.902e-08, 4.546e-08, 1.0, 4.985e-07, -6.352e-07, 1.0, 1.04e-06, 2.49e-07, 1.0, 1.624e-07, 4.546e-08, 1.0, 4.985e-07, -1.581e-09, 1.0, -5.421e-08, -1.26e-09, 1.0, 1.362e-07, -1.555e-09, 1.0, 2.177e-07, 4.425e-08, 1.0, 5.662e-07, -6.624e-08, 1.0, 1.281e-07, -4.488e-09, 1.0, 6.119e-07, 1.273e-07, 1.0, 3.697e-07, 3.07e-06, 1.0, 4.382e-06, 7.52e-08, 1.0, 3.545e-07, -9.789e-08, 1.0, 0.0, 2.85e-08, 1.0, -1.122e-06, 3.144e-07, 1.0, 0.0, -1.24e-07, 1.0, -1.968e-08, 3.144e-07, 1.0, 0.0, 2.85e-08, 1.0, -1.122e-06, 1.343e-07, 1.0, 1.007e-06, 7.52e-08, 1.0, 3.545e-07, 3.07e-06, 1.0, 4.382e-06, 3.894e-08, 1.0, 6.523e-07, 8.918e-08, 1.0, 6.191e-07, 4.425e-08, 1.0, 5.662e-07, -2.722e-08, 1.0, 6.998e-07, 1.515e-07, 1.0, 4.258e-07, -1.142e-07, 1.0, 1.012e-06, -7.289e-08, 1.0, 4.177e-08, -1.142e-07, 1.0, 1.012e-06, -3.096e-06, 1.0, 5.348e-06, 1.006e-07, 1.0, 1.037e-08, -1.076e-07, 1.0, 4.798e-07, 9.609e-08, 1.0, -3.758e-08, 9.683e-08, 1.0, -1.109e-06, 9.912e-08, 1.0, 1.818e-06, 1.006e-07, 1.0, 1.037e-08, -3.096e-06, 1.0, 5.348e-06, 9.609e-08, 1.0, -3.758e-08, -1.076e-07, 1.0, 4.798e-07, 8.783e-08, 1.0, 4.262e-07, -6.624e-08, 1.0, 1.281e-07, -1.837e-09, 1.0, 3.326e-07, -1.555e-09, 1.0, 2.177e-07, -1.837e-09, 1.0, 3.326e-07, -1.581e-09, 1.0, -5.421e-08, -4.736e-09, 1.0, 1.432e-06, 3.424e-08, 1.0, 1.627e-06, -2.129e-07, 1.0, 6.642e-07, -2.618e-07, 1.0, 1.49e-07, -2.611e-07, 1.0, 1.583e-07, 4.546e-08, 1.0, 4.985e-07, -2.738e-07, 1.0, 1.344e-07, -2.626e-07, 1.0, 6.072e-08, 4.546e-08, 1.0, 4.985e-07, 4.043e-08, 1.0, 1.09e-06, -3.2e-07, 1.0, 1.417e-07, 4.546e-08, 1.0, 4.985e-07, -3.199e-07, 1.0, 5.011e-08, 9.766e-09, 1.0, 1.301e-07, -1.271e-08, 1.0, 8.712e-07, 1.53e-07, 1.0, 3.92e-08, 9.766e-09, 1.0, 1.301e-07, 6.038e-07, 1.0, 1.397e-06, 0.0, 1.0, 0.0, 6.038e-07, 1.0, 1.397e-06, 9.766e-09, 1.0, 1.301e-07, 9.766e-09, 1.0, 1.301e-07, 9.445e-07, 1.0, 3.777e-06, 4.546e-08, 1.0, 4.985e-07, -8.371e-06, 1.0, 9.721e-06, -1.945e-07, 1.0, 1.144e-06, -3.965e-07, 1.0, 7.988e-07, 2.385e-07, 1.0, 9.715e-08, 3.056e-07, 1.0, 6.684e-08, 4.546e-08, 1.0, 4.985e-07, 8.783e-08, 1.0, 4.262e-07, -2.722e-08, 1.0, 6.998e-07, -4.488e-09, 1.0, 6.119e-07, 2.85e-08, 1.0, -1.122e-06, 1.273e-07, 1.0, 3.697e-07, -1.24e-07, 1.0, -1.968e-08, 7.52e-08, 1.0, 3.545e-07, -1.24e-07, 1.0, -1.968e-08, 1.273e-07, 1.0, 3.697e-07, -4.488e-09, 1.0, 6.119e-07, 3.894e-08, 1.0, 6.523e-07, 4.425e-08, 1.0, 5.662e-07, -1.076e-07, 1.0, 4.798e-07, -7.289e-08, 1.0, 4.177e-08, -3.096e-06, 1.0, 5.348e-06, 9.609e-08, 1.0, -3.758e-08, 9.683e-08, 1.0, -1.109e-06, 1.006e-07, 1.0, 1.037e-08, -1.837e-09, 1.0, 3.326e-07, -6.624e-08, 1.0, 1.281e-07, -1.581e-09, 1.0, -5.421e-08, -2.611e-07, 1.0, 1.583e-07, -4.736e-09, 1.0, 1.432e-06, 4.546e-08, 1.0, 4.985e-07, -3.2e-07, 1.0, 1.417e-07, -2.738e-07, 1.0, 1.344e-07, 4.546e-08, 1.0, 4.985e-07, 9.766e-09, 1.0, 1.301e-07, 0.0, 1.0, 0.0, 0.0, 1.0, 0.0, -3.199e-07, 1.0, 5.011e-08, 9.445e-07, 1.0, 3.777e-06, 9.766e-09, 1.0, 1.301e-07, -3.965e-07, 1.0, 7.988e-07, -1.945e-07, 1.0, 1.144e-06, 4.546e-08, 1.0, 4.985e-07, 3.07e-06, 1.0, 4.382e-06, 4.425e-08, 1.0, 5.662e-07, 1.343e-07, 1.0, 1.007e-06, 8.918e-08, 1.0, 6.191e-07, 1.343e-07, 1.0, 1.007e-06, 4.425e-08, 1.0, 5.662e-07, -3.096e-06, 1.0, 5.348e-06, -1.142e-07, 1.0, 1.012e-06, 1.515e-07, 1.0, 4.258e-07, 3.424e-08, 1.0, 1.627e-06, -1.26e-09, 1.0, 1.362e-07, -2.129e-07, 1.0, 6.642e-07, 9.766e-09, 1.0, 1.301e-07, 1.53e-07, 1.0, 3.92e-08, -1.271e-08, 1.0, 8.712e-07, -2.129e-07, 1.0, 6.642e-07, 4.546e-08, 1.0, 4.985e-07, -4.736e-09, 1.0, 1.432e-06, 8.783e-08, 1.0, 4.262e-07, 1.515e-07, 1.0, 4.258e-07, -2.722e-08, 1.0, 6.998e-07, -1.555e-09, 1.0, 2.177e-07, -1.26e-09, 1.0, 1.362e-07, 3.424e-08, 1.0, 1.627e-06, 4.546e-08, 1.0, 4.985e-07, -2.626e-07, 1.0, 6.072e-08, -2.618e-07, 1.0, 1.49e-07, 0.9893, -3.805e-08, 0.1459, 0.9989, -5.332e-10, 0.04784, 0.9989, -2.923e-08, 0.04784, 0.9688, -5.265e-08, 0.2477, 0.9893, -1.613e-08, 0.1459, 0.9893, -3.805e-08, 0.1459, 0.9688, -5.265e-08, 0.2477, 0.9403, 1.44e-10, 0.3403, 0.9688, 0.0, 0.2477, 0.904, -9.443e-08, 0.4276, 0.9403, 1.44e-10, 0.3403, 0.9403, 2.927e-09, 0.3403, 0.8576, -9.086e-08, 0.5143, 0.904, -3.77e-08, 0.4276, 0.904, -9.443e-08, 0.4276, 0.8014, 0.0, 0.5982, 0.8576, 0.0, 0.5143, 0.8576, -9.086e-08, 0.5143, 0.8014, 0.0, 0.5982, 0.7361, 0.0, 0.6768, 0.8014, 0.0, 0.5982, 0.6633, 0.0, 0.7484, 0.7361, 0.0, 0.6768, 0.7361, 0.0, 0.6768, 0.5846, 0.0, 0.8113, 0.6633, 0.0, 0.7484, 0.6633, 0.0, 0.7484, 0.5021, 0.0, 0.8648, 0.5846, 0.0, 0.8113, 0.5846, 0.0, 0.8113, 0.4174, 0.0, 0.9087, 0.5021, 0.0, 0.8648, 0.5021, 0.0, 0.8648, 0.4174, 0.0, 0.9087, 0.3322, 0.0, 0.9432, 0.4174, 0.0, 0.9087, 0.2406, 0.0, 0.9706, 0.3322, 0.0, 0.9432, 0.3322, 0.0, 0.9432, 0.1499, 0.0, 0.9887, 0.2406, 0.0, 0.9706, 0.2406, 0.0, 0.9706, 0.07443, -5.977e-07, 0.9972, 0.1499, -4.329e-07, 0.9887, 0.1499, 0.0, 0.9887, -0.006832, -3.977e-07, 1.0, 0.07444, -6.329e-07, 0.9972, 0.07443, -5.977e-07, 0.9972, -0.109, 0.0, 0.994, -0.006827, 0.0, 1.0, -0.006832, -3.977e-07, 1.0, -0.2126, -6.476e-07, 0.9771, -0.109, -3.481e-07, 0.994, -0.109, 0.0, 0.994, -0.3038, -3.786e-07, 0.9527, -0.2126, -6.169e-07, 0.9771, -0.2126, -6.476e-07, 0.9771, -0.389, 0.0, 0.9212, -0.3038, 0.0, 0.9527, -0.3038, -3.786e-07, 0.9527, -0.474, 0.0, 0.8805, -0.389, 0.0, 0.9212, -0.389, 0.0, 0.9212, -0.5575, -4.243e-07, 0.8302, -0.474, -3.41e-07, 0.8805, -0.474, 0.0, 0.8805, -0.6376, -2.327e-07, 0.7704, -0.5575, -5.327e-07, 0.8302, -0.5575, -4.243e-07, 0.8302, -0.7126, -6.141e-07, 0.7016, -0.6376, -3.195e-07, 0.7704, -0.6376, -2.327e-07, 0.7704, -0.7806, -3.677e-07, 0.6251, -0.7126, -5.659e-07, 0.7016, -0.7126, -6.141e-07, 0.7016, -0.7806, -3.677e-07, 0.6251, -0.8399, 0.0, 0.5427, -0.7806, 0.0, 0.6251, -0.8399, -9.521e-08, 0.5427, -0.8896, -7.338e-08, 0.4567, -0.8399, 0.0, 0.5427, -0.9293, -1.21e-07, 0.3693, -0.8896, -7.338e-08, 0.4567, -0.8896, -2.485e-07, 0.4567, -0.9612, -1.755e-08, 0.2759, -0.9293, -1.306e-08, 0.3693, -0.9293, -1.21e-07, 0.3693, -0.9826, -8.131e-08, 0.1855, -0.9612, 4.421e-09, 0.2759, -0.9612, -1.755e-08, 0.2759, -0.9826, -8.131e-08, 0.1855, -0.9936, -4.005e-07, 0.1129, -0.9826, 0.0, 0.1855, -0.9936, -3.844e-08, 0.1129, -0.9991, -1.003e-07, 0.04165, -0.9936, -4.005e-07, 0.1129, -0.9991, 3.121e-07, 0.04165, -0.9991, -3.092e-08, -0.04349, -0.9991, -1.003e-07, 0.04165, -0.9991, -1.048e-07, -0.0435, -0.9902, 8.414e-10, -0.1393, -0.9991, -3.092e-08, -0.04349, -0.9703, 4.896e-08, -0.242, -0.9902, 8.414e-10, -0.1393, -0.9902, 9.22e-09, -0.1393, -0.9703, 4.896e-08, -0.242, -0.9373, 7.339e-08, -0.3484, -0.9703, 0.0, -0.242, -0.8938, 1.708e-07, -0.4484, -0.9373, 7.339e-08, -0.3484, -0.9373, 2.481e-07, -0.3484, -0.8938, 1.708e-07, -0.4484, -0.8467, 0.0, -0.5321, -0.8938, 0.0, -0.4484, -0.7924, 0.0, -0.61, -0.8467, 0.0, -0.5321, -0.8467, 0.0, -0.5321, -0.7924, 0.0, -0.61, -0.723, 0.0, -0.6909, -0.7924, 0.0, -0.61, -0.6439, 0.0, -0.7651, -0.723, 0.0, -0.6909, -0.723, 0.0, -0.6909, -0.5638, 0.0, -0.8259, -0.6439, 0.0, -0.7651, -0.6439, 0.0, -0.7651, -0.486, 0.0, -0.8739, -0.5638, 0.0, -0.8259, -0.5638, 0.0, -0.8259, -0.4158, 0.0, -0.9095, -0.486, 0.0, -0.8739, -0.486, 0.0, -0.8739, -0.3832, 0.0, -0.9237, -0.4157, 1.525e-05, -0.9095, -0.4158, 0.0, -0.9095, 0.0, 0.0, -1.0, 0.0, 0.0, -1.0, 0.0, 0.0, -1.0, 0.0, 0.0, -1.0, 0.0, 0.0, -1.0, 0.0, 0.0, -1.0, 0.4366, -1.947e-06, -0.8996, 0.395, 0.0, -0.9187, 0.395, 0.0, -0.9187, 0.5207, 0.0, -0.8537, 0.4366, 0.0, -0.8996, 0.4366, 1.555e-06, -0.8996, 0.6037, 0.0, -0.7972, 0.5207, 0.0, -0.8537, 0.5207, 0.0, -0.8537, 0.6838, 0.0, -0.7296, 0.6037, 0.0, -0.7972, 0.6037, 0.0, -0.7972, 0.7559, 0.0, -0.6547, 0.6838, 0.0, -0.7296, 0.6838, 0.0, -0.7296, 0.7559, 0.0, -0.6547, 0.8139, 0.0, -0.581, 0.7559, 0.0, -0.6547, 0.862, 0.0, -0.5069, 0.8139, 0.0, -0.581, 0.8139, 0.0, -0.581, 0.9066, 0.0, -0.422, 0.862, 0.0, -0.5069, 0.862, 0.0, -0.5069, 0.9468, 1.636e-08, -0.3217, 0.9066, 0.0, -0.422, 0.9066, 0.0, -0.422, 0.9764, -1.514e-08, -0.2158, 0.9468, 5.585e-09, -0.3217, 0.9468, 1.636e-08, -0.3217, 0.9927, -7.996e-08, -0.1207, 0.9764, -9.877e-09, -0.2158, 0.9764, -1.514e-08, -0.2158, 0.9993, -9.408e-08, -0.03767, 0.9927, -2.129e-08, -0.1207, 0.9927, -7.996e-08, -0.1207, 0.9989, -2.923e-08, 0.04784, 0.9993, -2.339e-08, -0.03767, 0.9993, -9.408e-08, -0.03767, 0.9893, -3.805e-08, 0.1459, 0.9893, -1.613e-08, 0.1459, 0.9989, -5.332e-10, 0.04784, 0.9688, -5.265e-08, 0.2477, 0.9688, 0.0, 0.2477, 0.9893, -1.613e-08, 0.1459, 0.9688, -5.265e-08, 0.2477, 0.9403, 2.927e-09, 0.3403, 0.9403, 1.44e-10, 0.3403, 0.904, -9.443e-08, 0.4276, 0.904, -3.77e-08, 0.4276, 0.9403, 1.44e-10, 0.3403, 0.8576, -9.086e-08, 0.5143, 0.8576, 0.0, 0.5143, 0.904, -3.77e-08, 0.4276, 0.8014, 0.0, 0.5982, 0.8014, 0.0, 0.5982, 0.8576, 0.0, 0.5143, 0.8014, 0.0, 0.5982, 0.7361, 0.0, 0.6768, 0.7361, 0.0, 0.6768, 0.6633, 0.0, 0.7484, 0.6633, 0.0, 0.7484, 0.7361, 0.0, 0.6768, 0.5846, 0.0, 0.8113, 0.5846, 0.0, 0.8113, 0.6633, 0.0, 0.7484, 0.5021, 0.0, 0.8648, 0.5021, 0.0, 0.8648, 0.5846, 0.0, 0.8113, 0.4174, 0.0, 0.9087, 0.4174, 0.0, 0.9087, 0.5021, 0.0, 0.8648, 0.4174, 0.0, 0.9087, 0.3322, 0.0, 0.9432, 0.3322, 0.0, 0.9432, 0.2406, 0.0, 0.9706, 0.2406, 0.0, 0.9706, 0.3322, 0.0, 0.9432, 0.1499, 0.0, 0.9887, 0.1499, -4.329e-07, 0.9887, 0.2406, 0.0, 0.9706, 0.07443, -5.977e-07, 0.9972, 0.07444, -6.329e-07, 0.9972, 0.1499, -4.329e-07, 0.9887, -0.006832, -3.977e-07, 1.0, -0.006827, 0.0, 1.0, 0.07444, -6.329e-07, 0.9972, -0.109, 0.0, 0.994, -0.109, -3.481e-07, 0.994, -0.006827, 0.0, 1.0, -0.2126, -6.476e-07, 0.9771, -0.2126, -6.169e-07, 0.9771, -0.109, -3.481e-07, 0.994, -0.3038, -3.786e-07, 0.9527, -0.3038, 0.0, 0.9527, -0.2126, -6.169e-07, 0.9771, -0.389, 0.0, 0.9212, -0.389, 0.0, 0.9212, -0.3038, 0.0, 0.9527, -0.474, 0.0, 0.8805, -0.474, -3.41e-07, 0.8805, -0.389, 0.0, 0.9212, -0.5575, -4.243e-07, 0.8302, -0.5575, -5.327e-07, 0.8302, -0.474, -3.41e-07, 0.8805, -0.6376, -2.327e-07, 0.7704, -0.6376, -3.195e-07, 0.7704, -0.5575, -5.327e-07, 0.8302, -0.7126, -6.141e-07, 0.7016, -0.7126, -5.659e-07, 0.7016, -0.6376, -3.195e-07, 0.7704, -0.7806, -3.677e-07, 0.6251, -0.7806, 0.0, 0.6251, -0.7126, -5.659e-07, 0.7016, -0.7806, -3.677e-07, 0.6251, -0.8399, -9.521e-08, 0.5427, -0.8399, 0.0, 0.5427, -0.8399, -9.521e-08, 0.5427, -0.8896, -2.485e-07, 0.4567, -0.8896, -7.338e-08, 0.4567, -0.9293, -1.21e-07, 0.3693, -0.9293, -1.306e-08, 0.3693, -0.8896, -7.338e-08, 0.4567, -0.9612, -1.755e-08, 0.2759, -0.9612, 4.421e-09, 0.2759, -0.9293, -1.306e-08, 0.3693, -0.9826, -8.131e-08, 0.1855, -0.9826, 0.0, 0.1855, -0.9612, 4.421e-09, 0.2759, -0.9826, -8.131e-08, 0.1855, -0.9936, -3.844e-08, 0.1129, -0.9936, -4.005e-07, 0.1129, -0.9936, -3.844e-08, 0.1129, -0.9991, 3.121e-07, 0.04165, -0.9991, -1.003e-07, 0.04165, -0.9991, 3.121e-07, 0.04165, -0.9991, -1.048e-07, -0.0435, -0.9991, -3.092e-08, -0.04349, -0.9991, -1.048e-07, -0.0435, -0.9902, 9.22e-09, -0.1393, -0.9902, 8.414e-10, -0.1393, -0.9703, 4.896e-08, -0.242, -0.9703, 0.0, -0.242, -0.9902, 8.414e-10, -0.1393, -0.9703, 4.896e-08, -0.242, -0.9373, 2.481e-07, -0.3484, -0.9373, 7.339e-08, -0.3484, -0.8938, 1.708e-07, -0.4484, -0.8938, 0.0, -0.4484, -0.9373, 7.339e-08, -0.3484, -0.8938, 1.708e-07, -0.4484, -0.8467, 0.0, -0.5321, -0.8467, 0.0, -0.5321, -0.7924, 0.0, -0.61, -0.7924, 0.0, -0.61, -0.8467, 0.0, -0.5321, -0.7924, 0.0, -0.61, -0.723, 0.0, -0.6909, -0.723, 0.0, -0.6909, -0.6439, 0.0, -0.7651, -0.6439, 0.0, -0.7651, -0.723, 0.0, -0.6909, -0.5638, 0.0, -0.8259, -0.5638, 0.0, -0.8259, -0.6439, 0.0, -0.7651, -0.486, 0.0, -0.8739, -0.486, 0.0, -0.8739, -0.5638, 0.0, -0.8259, -0.4158, 0.0, -0.9095, -0.4157, 1.525e-05, -0.9095, -0.486, 0.0, -0.8739, -0.3831, 0.0, -0.9237, -0.3831, 0.0, -0.9237, -0.4157, 1.313e-06, -0.9095, 0.0, 0.0, -1.0, 0.0, 0.0, -1.0, 0.0, 0.0, -1.0, 0.0, 0.0, -1.0, 0.0, 0.0, -1.0, 0.0, 0.0, -1.0, 0.4366, 1.555e-06, -0.8996, 0.4366, 0.0, -0.8996, 0.395, 0.0, -0.9187, 0.5207, 0.0, -0.8537, 0.5207, 0.0, -0.8537, 0.4366, 0.0, -0.8996, 0.6037, 0.0, -0.7972, 0.6037, 0.0, -0.7972, 0.5207, 0.0, -0.8537, 0.6838, 0.0, -0.7296, 0.6838, 0.0, -0.7296, 0.6037, 0.0, -0.7972, 0.7559, 0.0, -0.6547, 0.7559, 0.0, -0.6547, 0.6838, 0.0, -0.7296, 0.7559, 0.0, -0.6547, 0.8139, 0.0, -0.581, 0.8139, 0.0, -0.581, 0.862, 0.0, -0.5069, 0.862, 0.0, -0.5069, 0.8139, 0.0, -0.581, 0.9066, 0.0, -0.422, 0.9066, 0.0, -0.422, 0.862, 0.0, -0.5069, 0.9468, 1.636e-08, -0.3217, 0.9468, 5.585e-09, -0.3217, 0.9066, 0.0, -0.422, 0.9764, -1.514e-08, -0.2158, 0.9764, -9.877e-09, -0.2158, 0.9468, 5.585e-09, -0.3217, 0.9927, -7.996e-08, -0.1207, 0.9927, -2.129e-08, -0.1207, 0.9764, -9.877e-09, -0.2158, 0.9993, -9.408e-08, -0.03767, 0.9993, -2.339e-08, -0.03767, 0.9927, -2.129e-08, -0.1207, 0.9989, -2.923e-08, 0.04784, 0.9989, -5.332e-10, 0.04784, 0.9993, -2.339e-08, -0.03767])] * 3)])
me_cube = bpy.data.meshes.new('Cube')
me_cube.from_pydata([(-0.96, -1.0, -1.0), (-0.96, -1.0, 0.8), (-0.96, 1.0, -1.0), (-0.96, 1.0, 0.8), (0.96, -1.0, -1.0), (0.96, -1.0, 0.8), (0.96, 1.0, -1.0), (0.96, 1.0, 0.8), (1.0, -1.0, -1.0), (1.0, -1.0, 1.0), (1.0, 1.0, -1.0), (1.0, 1.0, 1.0), (-1.0, -1.0, -1.0), (-1.0, -1.0, 1.0), (-1.0, 1.0, -1.0), (-1.0, 1.0, 1.0)], [], [(3, 2, 14, 15), (2, 3, 7, 6), (4, 6, 10, 8), (4, 5, 1, 0), (2, 6, 4, 0), (7, 5, 1, 3), (10, 11, 9, 8), (7, 11, 9, 5), (6, 7, 11, 10), (5, 4, 8, 9), (12, 13, 15, 14), (0, 1, 13, 12), (1, 13, 15, 3), (2, 0, 12, 14), (9, 13, 1, 5), (15, 11, 7, 3), (15, 13, 9, 11)])
me_cube.polygons.foreach_set('material_index', [0, 1, 0, 1, 0, 0, 0, 0, 0, 0, 0, 0, 0, 0, 0, 0, 0])
_uv = me_cube.uv_layers.new(name='UVMap')
_uv.uv.foreach_set('vector', [0.625, 0.25, 0.375, 0.25, 0.375, 0.25, 0.625, 0.25, 0.375, 0.25, 0.625, 0.25, 0.625, 0.5, 0.375, 0.5, 0.375, 0.75, 0.375, 0.5, 0.375, 0.5, 0.375, 0.75, 0.375, 0.75, 0.625, 0.75, 0.625, 1.0, 0.375, 1.0, 0.125, 0.5, 0.375, 0.5, 0.375, 0.75, 0.125, 0.75, 0.625, 0.5, 0.625, 0.75, 0.875, 0.75, 0.875, 0.5, 0.375, 0.5, 0.625, 0.5, 0.625, 0.75, 0.375, 0.75, 0.625, 0.5, 0.625, 0.5, 0.625, 0.75, 0.625, 0.75, 0.375, 0.5, 0.625, 0.5, 0.625, 0.5, 0.375, 0.5, 0.625, 0.75, 0.375, 0.75, 0.375, 0.75, 0.625, 0.75, 0.375, 0.0, 0.625, 0.0, 0.625, 0.25, 0.375, 0.25, 0.375, 1.0, 0.625, 1.0, 0.625, 1.0, 0.375, 1.0, 0.875, 0.75, 0.875, 0.75, 0.875, 0.5, 0.875, 0.5, 0.125, 0.5, 0.125, 0.75, 0.125, 0.75, 0.125, 0.5, 0.0, 0.0, 0.0, 0.0, 0.0, 0.0, 0.0, 0.0, 0.0, 0.0, 0.0, 0.0, 0.0, 0.0, 0.0, 0.0, 0.0, 0.0, 0.0, 0.0, 0.0, 0.0, 0.0, 0.0])
me_cube.materials.append(mat_tableoutside)
me_cube.materials.append(mat_tablecenter)
me_cube.update()

# ---- objects
ob_table = bpy.data.objects.new('Table', me_plane)
ob_paddle = bpy.data.objects.new('Paddle', me_cap_1_1_001)
ob_cube = bpy.data.objects.new('Cube', me_cube)

# ---- transforms, parenting, visibility, modifiers, constraints
ob_table.location = (0.0, 0.0, 0.0)
ob_paddle.location = (0.0, 0.0, 0.0)
ob_cube.location = (0.0, 0.0, 0.0)
ob_cube.scale = (5.0, 0.09, 1.0)

# ---- collection membership
col_collection.objects.link(ob_table)
col_collection.objects.link(ob_paddle)
col_collection.objects.link(ob_cube)

# ---- scene / render settings (as saved in the file)
scene.frame_start = 1; scene.frame_end = 250; scene.frame_set(1)
scene.render.engine = 'BLENDER_EEVEE_NEXT'
scene.cycles.sampling_pattern = 'TABULATED_SOBOL'
scene.cycles.use_light_tree = False
scene.view_settings.view_transform = 'Filmic'
bpy.context.view_layer.update()

# ---- added for rendering (the .blend has no active camera and no usable light): camera, sun
cam_auto = bpy.data.cameras.new('AutoCamera')
cam_auto.lens = 50.0
cam_auto.sensor_width = 36.0
cam_auto.clip_end = 1000.0
ob_auto_camera = bpy.data.objects.new('AutoCamera', cam_auto)
scene.collection.objects.link(ob_auto_camera)
ob_auto_camera.location = (17.6518, -21.1822, 13.7086)
ob_auto_camera.rotation_euler = (1.09748, -7.21219e-08, 0.694738)
scene.camera = ob_auto_camera
light_auto_sun = bpy.data.lights.new('AutoSun', 'SUN')
light_auto_sun.energy = 3.0
light_auto_sun.angle = 0.0523599
ob_auto_sun = bpy.data.objects.new('AutoSun', light_auto_sun)
scene.collection.objects.link(ob_auto_sun)
ob_auto_sun.rotation_euler = (0.872665, 0.174533, 0.523599)
bpy.context.view_layer.update()
